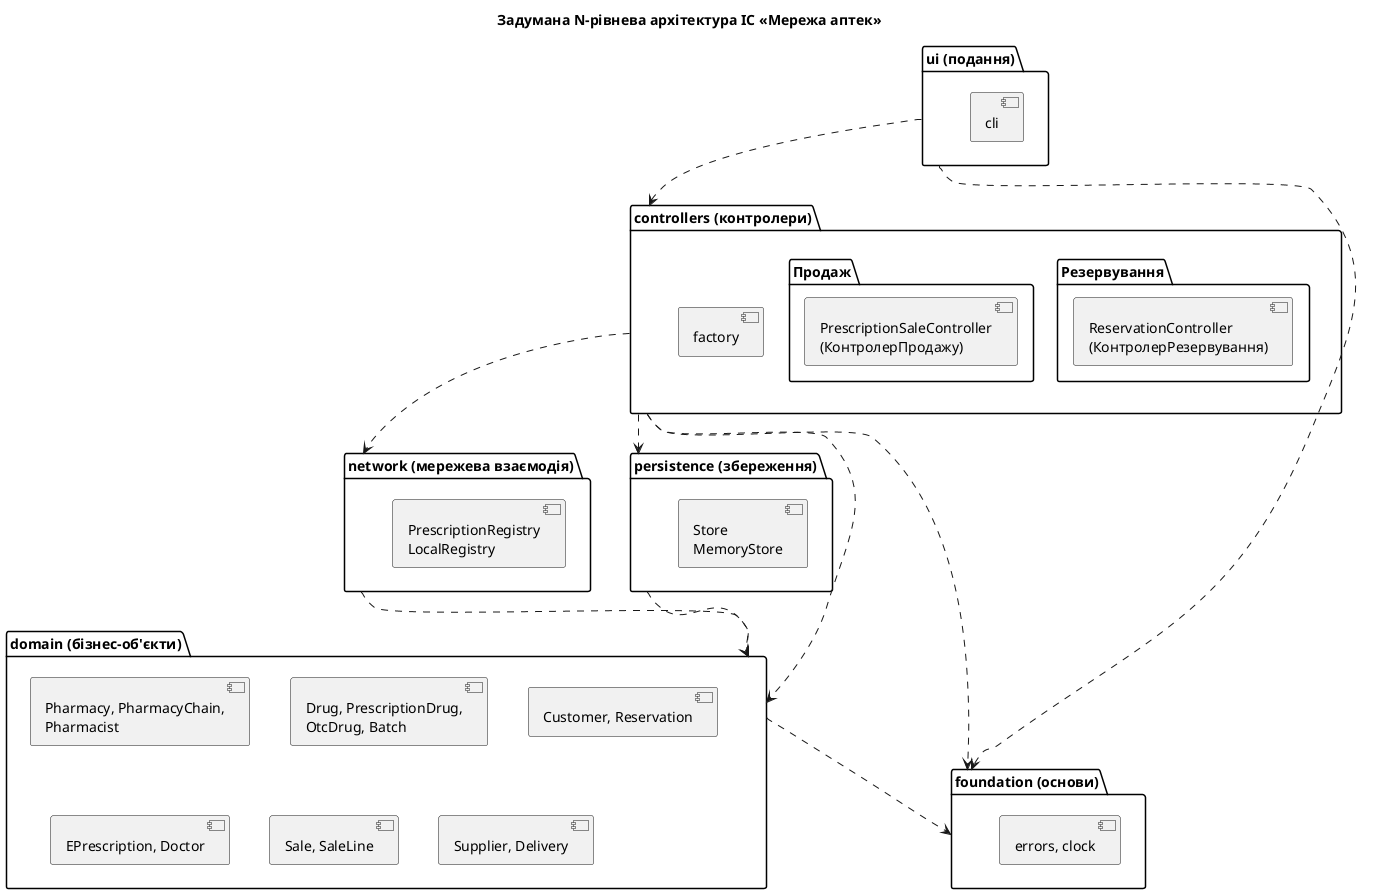

The diagram above was rendered by PlantUML. Its source (embedded in the PNG):
@startuml packages
title Задумана N-рівнева архітектура ІС «Мережа аптек»
skinparam packageStyle folder
skinparam nodesep 40
skinparam ranksep 60

package "ui (подання)" as ui {
  component "cli" as cli
}
package "controllers (контролери)" as controllers {
  package "Резервування" as c_res {
    component "ReservationController\n(КонтролерРезервування)" as rc
  }
  package "Продаж" as c_sale {
    component "PrescriptionSaleController\n(КонтролерПродажу)" as sc
  }
  component "factory" as factory
}
package "network (мережева взаємодія)" as network {
  component "PrescriptionRegistry\nLocalRegistry" as reg
}
package "persistence (збереження)" as persistence {
  component "Store\nMemoryStore" as st
}
package "domain (бізнес-об'єкти)" as domain {
  component "Pharmacy, PharmacyChain,\nPharmacist" as d1
  component "Drug, PrescriptionDrug,\nOtcDrug, Batch" as d2
  component "Customer, Reservation" as d3
  component "EPrescription, Doctor" as d4
  component "Sale, SaleLine" as d5
  component "Supplier, Delivery" as d6
}
package "foundation (основи)" as foundation {
  component "errors, clock" as f1
}

ui ..> controllers
ui ..> foundation
controllers ..> network
controllers ..> persistence
controllers ..> domain
controllers ..> foundation
network ..> domain
persistence ..> domain
domain ..> foundation
@enduml